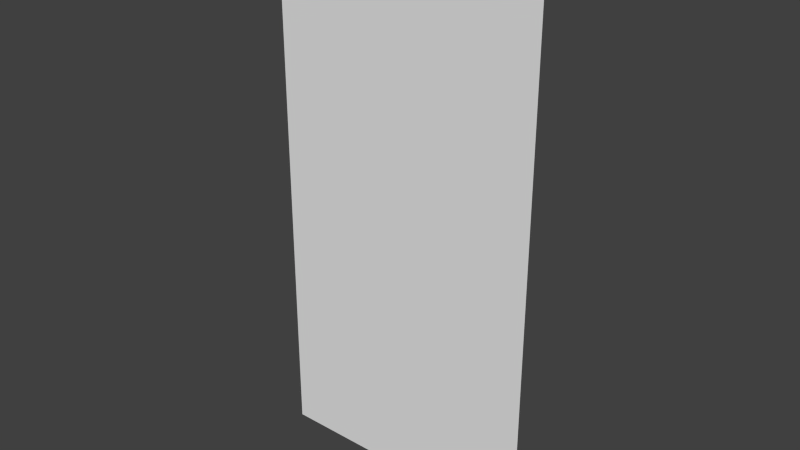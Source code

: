 # Source: painting16x32_1facedir.blend  (saved by Blender 2.76.0; exported with 4.5.12 LTS)
import bpy
from mathutils import Matrix  # noqa: F401  (used for matrix-valued properties, if any)

bpy.ops.wm.read_factory_settings(use_empty=True)
scene = bpy.context.scene
scene.name = 'Scene'

# ---- collections
col_collection_1 = bpy.data.collections.new('Collection 1'); scene.collection.children.link(col_collection_1)

# ---- world
world_world = bpy.data.worlds.new('World'); scene.world = world_world
world_world.color = (0.05088, 0.05088, 0.05088)
world_world.use_sun_shadow = False
world_world.sun_shadow_jitter_overblur = 0.0
world_world.cycles.sampling_method = 'MANUAL'
world_world.cycles.sample_map_resolution = 256

# ---- meshes
me_plane_001 = bpy.data.meshes.new('Plane.001')
me_plane_001.from_pydata([(-1.0, -1.0, 0.0), (1.0, -1.0, 0.0), (-1.0, 1.0, 0.0), (1.0, 1.0, 0.0)], [], [(0, 1, 3, 2)])
_uv = me_plane_001.uv_layers.new(name='UVMap')
_uv.uv.foreach_set('vector', [0.0, 0.625, 0.0625, 0.625, 0.0625, 0.75, 0.0, 0.75])
me_plane_001.use_remesh_preserve_volume = False
me_plane_001.use_remesh_preserve_attributes = False
me_plane_001.use_mirror_vertex_groups = False
me_plane_001.update()

# ---- objects
ob_plane_001 = bpy.data.objects.new('Plane.001', me_plane_001)

# ---- transforms, parenting, visibility, modifiers, constraints
ob_plane_001.location = (0.0, -0.49, 0.0)
ob_plane_001.rotation_euler = (1.571, 2.22e-16, 2.22e-16)
ob_plane_001.scale = (0.5, 1.0, 0.3125)
ob_plane_001.lineart.crease_threshold = 0.0

# ---- collection membership
col_collection_1.objects.link(ob_plane_001)

# ---- scene / render settings (as saved in the file)
scene.frame_start = 1; scene.frame_end = 250; scene.frame_set(0)
scene.render.engine = 'BLENDER_EEVEE_NEXT'
scene.render.resolution_percentage = 50
scene.render.dither_intensity = 0.0
scene.render.film_transparent = True
scene.cycles.use_denoising = False
scene.cycles.samples = 10
scene.cycles.sampling_pattern = 'TABULATED_SOBOL'
scene.cycles.light_sampling_threshold = 0.0
scene.cycles.use_adaptive_sampling = False
scene.cycles.use_light_tree = False
scene.cycles.blur_glossy = 0.0
scene.cycles.pixel_filter_type = 'GAUSSIAN'
scene.cycles.sample_clamp_indirect = 0.0
scene.view_settings.view_transform = 'Standard'
bpy.context.view_layer.update()

# ---- added for rendering (the .blend has no active camera and no usable light): camera, sun
cam_auto = bpy.data.cameras.new('AutoCamera')
cam_auto.lens = 50.0
cam_auto.sensor_width = 36.0
cam_auto.clip_end = 1000.0
ob_auto_camera = bpy.data.objects.new('AutoCamera', cam_auto)
scene.collection.objects.link(ob_auto_camera)
ob_auto_camera.location = (2.06887, -2.97264, 1.6551)
ob_auto_camera.rotation_euler = (1.09748, -7.21219e-08, 0.694738)
scene.camera = ob_auto_camera
light_auto_sun = bpy.data.lights.new('AutoSun', 'SUN')
light_auto_sun.energy = 3.0
light_auto_sun.angle = 0.0523599
ob_auto_sun = bpy.data.objects.new('AutoSun', light_auto_sun)
scene.collection.objects.link(ob_auto_sun)
ob_auto_sun.rotation_euler = (0.872665, 0.174533, 0.523599)
bpy.context.view_layer.update()
